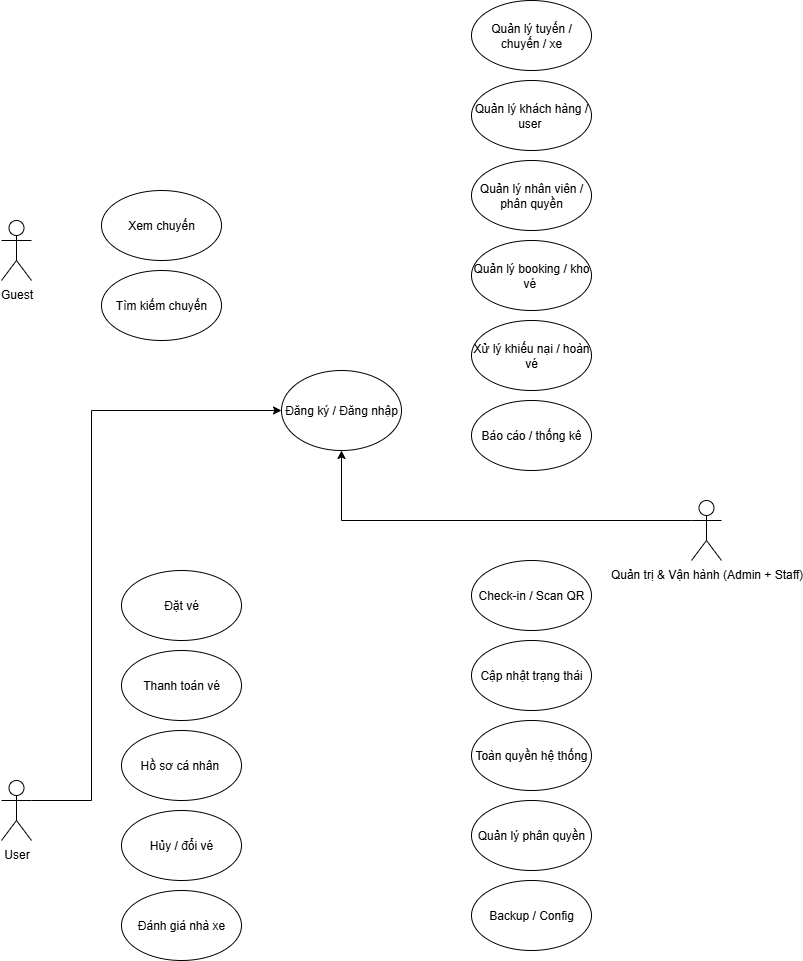

The diagram above was exported from draw.io. Its source (the exported page's mxGraphModel, read from the mxfile embedded in the PNG):
<mxGraphModel dx="2562" dy="1380" grid="1" gridSize="10" guides="1" tooltips="1" connect="1" arrows="1" fold="1" page="1" pageScale="1" pageWidth="827" pageHeight="1169" math="0" shadow="0">
  <root>
    <mxCell id="0" />
    <mxCell id="1" parent="0" />
    <mxCell id="BTZRuq-aF4YfjiZdtm0_-1" value="&lt;span style=&quot;text-align: left;&quot;&gt;Đăng ký / Đăng nhập&lt;/span&gt;" style="ellipse;whiteSpace=wrap;html=1;" vertex="1" parent="1">
      <mxGeometry x="290" y="410" width="120" height="80" as="geometry" />
    </mxCell>
    <mxCell id="BTZRuq-aF4YfjiZdtm0_-2" value="&lt;span style=&quot;text-align: left;&quot;&gt;Tìm kiếm chuyến&lt;/span&gt;" style="ellipse;whiteSpace=wrap;html=1;" vertex="1" parent="1">
      <mxGeometry x="110" y="310" width="120" height="70" as="geometry" />
    </mxCell>
    <mxCell id="BTZRuq-aF4YfjiZdtm0_-3" value="&lt;span style=&quot;text-align: left;&quot;&gt;Xem chuyến&lt;/span&gt;" style="ellipse;whiteSpace=wrap;html=1;" vertex="1" parent="1">
      <mxGeometry x="110" y="230" width="120" height="70" as="geometry" />
    </mxCell>
    <mxCell id="BTZRuq-aF4YfjiZdtm0_-4" value="Guest" style="shape=umlActor;verticalLabelPosition=bottom;verticalAlign=top;html=1;outlineConnect=0;" vertex="1" parent="1">
      <mxGeometry x="10" y="260" width="30" height="60" as="geometry" />
    </mxCell>
    <mxCell id="BTZRuq-aF4YfjiZdtm0_-5" style="edgeStyle=orthogonalEdgeStyle;rounded=0;orthogonalLoop=1;jettySize=auto;html=1;exitX=1;exitY=0.3333333333333333;exitDx=0;exitDy=0;exitPerimeter=0;entryX=0;entryY=0.5;entryDx=0;entryDy=0;" edge="1" parent="1" source="BTZRuq-aF4YfjiZdtm0_-6" target="BTZRuq-aF4YfjiZdtm0_-1">
      <mxGeometry relative="1" as="geometry">
        <Array as="points">
          <mxPoint x="100" y="840" />
          <mxPoint x="100" y="450" />
        </Array>
      </mxGeometry>
    </mxCell>
    <mxCell id="BTZRuq-aF4YfjiZdtm0_-6" value="User" style="shape=umlActor;verticalLabelPosition=bottom;verticalAlign=top;html=1;outlineConnect=0;" vertex="1" parent="1">
      <mxGeometry x="10" y="820" width="30" height="60" as="geometry" />
    </mxCell>
    <mxCell id="BTZRuq-aF4YfjiZdtm0_-7" style="edgeStyle=orthogonalEdgeStyle;rounded=0;orthogonalLoop=1;jettySize=auto;html=1;exitX=0;exitY=0.3333333333333333;exitDx=0;exitDy=0;exitPerimeter=0;" edge="1" parent="1" source="BTZRuq-aF4YfjiZdtm0_-8" target="BTZRuq-aF4YfjiZdtm0_-1">
      <mxGeometry relative="1" as="geometry">
        <Array as="points">
          <mxPoint x="350" y="560" />
        </Array>
      </mxGeometry>
    </mxCell>
    <mxCell id="BTZRuq-aF4YfjiZdtm0_-8" value="Quản trị &amp;amp; Vận hành (Admin + Staff)" style="shape=umlActor;verticalLabelPosition=bottom;verticalAlign=top;html=1;outlineConnect=0;" vertex="1" parent="1">
      <mxGeometry x="700" y="540" width="30" height="60" as="geometry" />
    </mxCell>
    <mxCell id="BTZRuq-aF4YfjiZdtm0_-13" value="&lt;span style=&quot;text-align: left;&quot;&gt;Đặt vé&lt;/span&gt;" style="ellipse;whiteSpace=wrap;html=1;" vertex="1" parent="1">
      <mxGeometry x="130" y="610" width="120" height="70" as="geometry" />
    </mxCell>
    <mxCell id="BTZRuq-aF4YfjiZdtm0_-14" value="&lt;span style=&quot;text-align: left;&quot;&gt;Thanh toán vé&lt;/span&gt;" style="ellipse;whiteSpace=wrap;html=1;" vertex="1" parent="1">
      <mxGeometry x="130" y="690" width="120" height="70" as="geometry" />
    </mxCell>
    <mxCell id="BTZRuq-aF4YfjiZdtm0_-15" value="&lt;span style=&quot;text-align: left;&quot;&gt;Hồ sơ cá nhân&amp;nbsp;&lt;/span&gt;" style="ellipse;whiteSpace=wrap;html=1;" vertex="1" parent="1">
      <mxGeometry x="130" y="770" width="120" height="70" as="geometry" />
    </mxCell>
    <mxCell id="BTZRuq-aF4YfjiZdtm0_-16" value="&lt;span style=&quot;text-align: left;&quot;&gt;Hủy / đổi vé&lt;/span&gt;" style="ellipse;whiteSpace=wrap;html=1;" vertex="1" parent="1">
      <mxGeometry x="130" y="850" width="120" height="70" as="geometry" />
    </mxCell>
    <mxCell id="BTZRuq-aF4YfjiZdtm0_-17" value="&lt;span style=&quot;text-align: left;&quot;&gt;Đánh giá nhà xe&lt;/span&gt;" style="ellipse;whiteSpace=wrap;html=1;" vertex="1" parent="1">
      <mxGeometry x="130" y="930" width="120" height="70" as="geometry" />
    </mxCell>
    <mxCell id="BTZRuq-aF4YfjiZdtm0_-18" value="&lt;span style=&quot;text-align: left;&quot;&gt;Quản lý tuyến / chuyến / xe&lt;/span&gt;" style="ellipse;whiteSpace=wrap;html=1;" vertex="1" parent="1">
      <mxGeometry x="480" y="40" width="120" height="70" as="geometry" />
    </mxCell>
    <mxCell id="BTZRuq-aF4YfjiZdtm0_-19" value="&lt;span style=&quot;text-align: left;&quot;&gt;Quản lý khách hàng / user&amp;nbsp;&lt;/span&gt;" style="ellipse;whiteSpace=wrap;html=1;" vertex="1" parent="1">
      <mxGeometry x="480" y="120" width="120" height="70" as="geometry" />
    </mxCell>
    <mxCell id="BTZRuq-aF4YfjiZdtm0_-20" value="&lt;span style=&quot;text-align: left;&quot;&gt;Quản lý nhân viên / phân quyền&lt;/span&gt;" style="ellipse;whiteSpace=wrap;html=1;" vertex="1" parent="1">
      <mxGeometry x="480" y="200" width="120" height="70" as="geometry" />
    </mxCell>
    <mxCell id="BTZRuq-aF4YfjiZdtm0_-21" value="&lt;span style=&quot;text-align: left;&quot;&gt;Quản lý booking / kho vé&amp;nbsp;&lt;/span&gt;" style="ellipse;whiteSpace=wrap;html=1;" vertex="1" parent="1">
      <mxGeometry x="480" y="280" width="120" height="70" as="geometry" />
    </mxCell>
    <mxCell id="BTZRuq-aF4YfjiZdtm0_-22" value="&lt;span style=&quot;text-align: left;&quot;&gt;Xử lý khiếu nại / hoàn vé&lt;/span&gt;" style="ellipse;whiteSpace=wrap;html=1;" vertex="1" parent="1">
      <mxGeometry x="480" y="360" width="120" height="70" as="geometry" />
    </mxCell>
    <mxCell id="BTZRuq-aF4YfjiZdtm0_-23" value="&lt;span style=&quot;text-align: left;&quot;&gt;Báo cáo / thống kê&lt;/span&gt;" style="ellipse;whiteSpace=wrap;html=1;" vertex="1" parent="1">
      <mxGeometry x="480" y="440" width="120" height="70" as="geometry" />
    </mxCell>
    <mxCell id="BTZRuq-aF4YfjiZdtm0_-24" value="&lt;span style=&quot;text-align: left;&quot;&gt;Check-in / Scan QR&lt;/span&gt;" style="ellipse;whiteSpace=wrap;html=1;" vertex="1" parent="1">
      <mxGeometry x="480" y="600" width="120" height="70" as="geometry" />
    </mxCell>
    <mxCell id="BTZRuq-aF4YfjiZdtm0_-25" value="&lt;span style=&quot;text-align: left;&quot;&gt;Cập nhật trạng thái&lt;/span&gt;" style="ellipse;whiteSpace=wrap;html=1;" vertex="1" parent="1">
      <mxGeometry x="480" y="680" width="120" height="70" as="geometry" />
    </mxCell>
    <mxCell id="BTZRuq-aF4YfjiZdtm0_-26" value="&lt;span style=&quot;text-align: left;&quot;&gt;Quản lý phân quyền&lt;/span&gt;" style="ellipse;whiteSpace=wrap;html=1;" vertex="1" parent="1">
      <mxGeometry x="480" y="840" width="120" height="70" as="geometry" />
    </mxCell>
    <mxCell id="BTZRuq-aF4YfjiZdtm0_-27" value="&lt;span style=&quot;text-align: left;&quot;&gt;Toàn quyền hệ thống&lt;/span&gt;" style="ellipse;whiteSpace=wrap;html=1;" vertex="1" parent="1">
      <mxGeometry x="480" y="760" width="120" height="70" as="geometry" />
    </mxCell>
    <mxCell id="BTZRuq-aF4YfjiZdtm0_-28" value="&lt;span style=&quot;text-align: left;&quot;&gt;Backup / Config&lt;/span&gt;" style="ellipse;whiteSpace=wrap;html=1;" vertex="1" parent="1">
      <mxGeometry x="480" y="920" width="120" height="70" as="geometry" />
    </mxCell>
  </root>
</mxGraphModel>